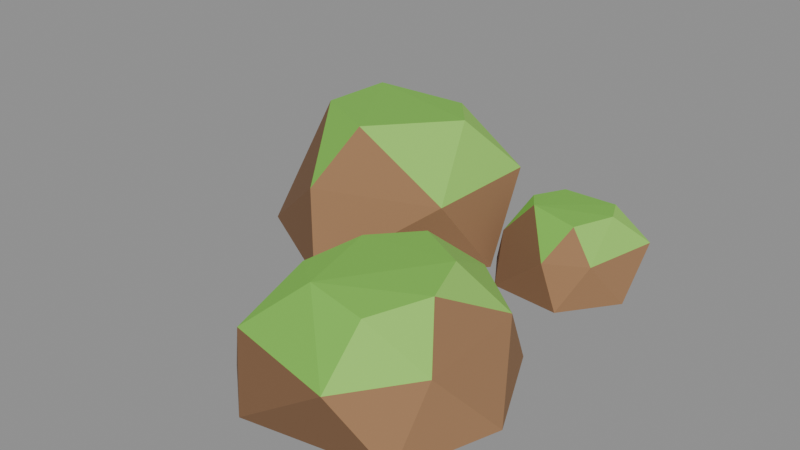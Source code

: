 # Source: rock_largeA.blend  (saved by Blender 5.2.45; exported with 4.5.12 LTS)
import bpy
from mathutils import Matrix  # noqa: F401  (used for matrix-valued properties, if any)

bpy.ops.wm.read_factory_settings(use_empty=True)
scene = bpy.context.scene
scene.name = 'Scene'

# ---- collections
col_col_lowpoly = bpy.data.collections.new('COL_LowPoly'); scene.collection.children.link(col_col_lowpoly)

# ---- images (referenced by path relative to the original .blend; pixels are not part of the script)
import os
ASSET_DIR = os.environ.get("B2B_ASSET_DIR", "")  # directory of the original .blend (textures are referenced by path, not embedded)
HERE = os.path.dirname(os.path.abspath(__file__))  # packed textures are extracted next to this script under _unpacked/

def load_image(name, relpath, width, height, colorspace="sRGB"):
    """Load a texture the original file referenced (path relative to the .blend, or extracted next to this script)."""
    p = next((c for c in (os.path.join(HERE, relpath), os.path.join(ASSET_DIR, relpath)) if relpath and os.path.exists(c)), "")
    if p:
        img = bpy.data.images.load(p, check_existing=True)
        img.name = name
    else:  # same state as the original file: an image datablock whose file is absent (Cycles renders it pink)
        img = bpy.data.images.new(name, width, height)
        img.source = "FILE"
        img.filepath = "//" + (relpath or name)
    img.colorspace_settings.name = colorspace
    return img
img_rock_largea_basecolor = load_image('rock_largeA_BaseColor', '_unpacked/rock_largeA_BaseColor.8cf2768a.png', 112, 16, 'sRGB')
img_rock_largea_maskmap = load_image('rock_largeA_MaskMap', '_unpacked/rock_largeA_MaskMap.37e9bd9d.png', 112, 16, 'Non-Color')

# ---- materials (node trees are filled in below, after node groups)
mat_m_rock_largea = bpy.data.materials.new('M_rock_largeA')

# ---- material node trees
mat_m_rock_largea.use_nodes = True; mat_m_rock_largea.node_tree.nodes.clear()
_N = mat_m_rock_largea.node_tree.nodes; _L = mat_m_rock_largea.node_tree.links
n0 = _N.new('ShaderNodeBsdfPrincipled'); n0.name = 'Principled BSDF'; n0.location = (-200, 100)
n0.inputs[10].default_value = 0.005
n1 = _N.new('ShaderNodeOutputMaterial'); n1.name = 'Material Output'; n1.location = (200, 100)
n2 = _N.new('ShaderNodeTexImage'); n2.name = 'Image Texture'; n2.location = (0, 0)
n2.image = img_rock_largea_basecolor
n2.interpolation = 'Closest'
n3 = _N.new('ShaderNodeTexImage'); n3.name = 'Image Texture.001'; n3.location = (0, 0)
n3.image = img_rock_largea_maskmap
n3.interpolation = 'Closest'
n4 = _N.new('ShaderNodeSeparateColor'); n4.name = 'Separate Color'; n4.location = (0, 0)
n5 = _N.new('ShaderNodeMath'); n5.name = 'Math'; n5.location = (0, 0)
n5.operation = 'SUBTRACT'
n5.inputs[0].default_value = 1.0
_L.new(n0.outputs[0], n1.inputs[0])
_L.new(n2.outputs[0], n0.inputs[0])
_L.new(n3.outputs[0], n4.inputs[0])
_L.new(n4.outputs[0], n0.inputs[1])
_L.new(n3.outputs[1], n5.inputs[1])
_L.new(n5.outputs[0], n0.inputs[2])
n1.is_active_output = True

# ---- meshes
me_rock_largea = bpy.data.meshes.new('rock_largeA')
me_rock_largea.from_pydata([(0.07887, 0.1788, 0.0), (-0.1313, 0.442, 0.0), (-0.3472, 0.2913, 0.0), (-0.3587, 0.07646, 0.0), (-0.1423, -0.04669, 0.0), (0.0475, 0.3081, 0.143), (-0.1602, 0.4105, 0.143), (-0.3583, 0.2296, 0.143), (-0.1847, -0.004941, 0.143), (0.04113, 0.07993, 0.143), (-0.08583, 0.3024, 0.2366), (-0.2539, 0.2715, 0.2471), (-0.2642, 0.1376, 0.2466), (-0.1338, 0.07033, 0.2498), (-0.02494, 0.23, 0.2399), (0.3674, -0.1947, 0.0), (0.2855, -0.02121, 0.0), (0.09451, 0.04028, 0.0), (-0.03953, -0.142, 0.0), (-0.04231, -0.3241, 0.0), (0.05916, -0.4132, 0.0), (0.3096, -0.3697, 0.0), (0.2973, -0.07759, 0.11), (0.1787, 0.01663, 0.11), (0.02275, -0.04133, 0.11), (-0.01948, -0.2227, 0.11), (0.01175, -0.3633, 0.11), (0.2225, -0.4104, 0.11), (0.3111, -0.2869, 0.11), (0.2254, -0.123, 0.1925), (0.1278, -0.06717, 0.1877), (0.06179, -0.1435, 0.1889), (0.04057, -0.2527, 0.1824), (0.1061, -0.3044, 0.194), (0.2116, -0.3157, 0.1806), (0.2582, -0.2155, 0.1878), (0.3246, 0.2171, 0.0), (0.2765, 0.3528, 0.0), (0.1541, 0.3788, 0.0), (0.06686, 0.215, 0.0), (0.1224, 0.1302, 0.0), (0.2519, 0.119, 0.0), (0.3179, 0.3105, 0.077), (0.2251, 0.3626, 0.077), (0.1098, 0.3373, 0.077), (0.09655, 0.1878, 0.077), (0.2149, 0.1278, 0.077), (0.2855, 0.1682, 0.077), (0.246, 0.3097, 0.1278), (0.1472, 0.3041, 0.1296), (0.1235, 0.2373, 0.1355), (0.1502, 0.198, 0.1394), (0.24, 0.1816, 0.1325), (0.2683, 0.2616, 0.1299)], [], [(4, 8, 3), (8, 12, 3), (12, 7, 3), (7, 2, 3), (2, 1, 0), (2, 0, 4), (2, 4, 3), (0, 9, 4), (9, 8, 4), (13, 12, 8), (9, 13, 8), (13, 11, 12), (11, 7, 12), (11, 6, 7), (6, 2, 7), (6, 1, 2), (1, 5, 0), (5, 9, 0), (5, 14, 9), (14, 13, 9), (14, 11, 13), (14, 10, 11), (10, 6, 11), (10, 5, 6), (5, 1, 6), (10, 14, 5), (20, 26, 19), (26, 25, 19), (25, 18, 19), (18, 17, 16), (18, 16, 15), (18, 15, 21), (18, 21, 20), (18, 20, 19), (27, 26, 20), (21, 27, 20), (27, 33, 26), (33, 32, 26), (32, 25, 26), (32, 31, 25), (31, 24, 25), (24, 18, 25), (24, 17, 18), (21, 28, 27), (28, 34, 27), (34, 33, 27), (15, 28, 21), (34, 35, 33), (35, 29, 33), (29, 31, 33), (31, 32, 33), (29, 30, 31), (30, 24, 31), (30, 23, 24), (23, 17, 24), (23, 16, 17), (15, 22, 28), (22, 35, 28), (35, 34, 28), (16, 22, 15), (22, 29, 35), (22, 23, 29), (23, 30, 29), (22, 16, 23), (40, 45, 39), (45, 50, 39), (50, 44, 39), (44, 38, 39), (38, 37, 36), (38, 36, 41), (38, 41, 40), (38, 40, 39), (41, 46, 40), (46, 45, 40), (51, 50, 45), (46, 51, 45), (49, 44, 50), (51, 49, 50), (43, 38, 44), (49, 43, 44), (43, 37, 38), (36, 47, 41), (47, 46, 41), (47, 52, 46), (52, 51, 46), (52, 53, 51), (53, 48, 51), (48, 49, 51), (48, 43, 49), (48, 42, 43), (42, 37, 43), (42, 36, 37), (42, 47, 36), (42, 53, 47), (53, 52, 47), (42, 48, 53)])
_uv = me_rock_largea.uv_layers.new(name='UVMap')
_uv.uv.foreach_set('vector', [0.2143, 0.5, 0.2143, 0.5, 0.2143, 0.5, 0.2143, 0.5, 0.2143, 0.5, 0.2143, 0.5, 0.2143, 0.5, 0.2143, 0.5, 0.2143, 0.5, 0.2143, 0.5, 0.2143, 0.5, 0.2143, 0.5, 0.07143, 0.5, 0.07143, 0.5, 0.07143, 0.5, 0.07143, 0.5, 0.07143, 0.5, 0.07143, 0.5, 0.07143, 0.5, 0.07143, 0.5, 0.07143, 0.5, 0.07143, 0.5, 0.07143, 0.5, 0.07143, 0.5, 0.07143, 0.5, 0.07143, 0.5, 0.07143, 0.5, 0.3571, 0.5, 0.3571, 0.5, 0.3571, 0.5, 0.07143, 0.5, 0.07143, 0.5, 0.07143, 0.5, 0.3571, 0.5, 0.3571, 0.5, 0.3571, 0.5, 0.3571, 0.5, 0.3571, 0.5, 0.3571, 0.5, 0.07143, 0.5, 0.07143, 0.5, 0.07143, 0.5, 0.07143, 0.5, 0.07143, 0.5, 0.07143, 0.5, 0.07143, 0.5, 0.07143, 0.5, 0.07143, 0.5, 0.07143, 0.5, 0.07143, 0.5, 0.07143, 0.5, 0.07143, 0.5, 0.07143, 0.5, 0.07143, 0.5, 0.5, 0.5, 0.5, 0.5, 0.5, 0.5, 0.5, 0.5, 0.5, 0.5, 0.5, 0.5, 0.3571, 0.5, 0.3571, 0.5, 0.3571, 0.5, 0.3571, 0.5, 0.3571, 0.5, 0.3571, 0.5, 0.3571, 0.5, 0.3571, 0.5, 0.3571, 0.5, 0.5, 0.5, 0.5, 0.5, 0.5, 0.5, 0.07143, 0.5, 0.07143, 0.5, 0.07143, 0.5, 0.5, 0.5, 0.5, 0.5, 0.5, 0.5, 0.2143, 0.5, 0.2143, 0.5, 0.2143, 0.5, 0.2143, 0.5, 0.2143, 0.5, 0.2143, 0.5, 0.2143, 0.5, 0.2143, 0.5, 0.2143, 0.5, 0.07143, 0.5, 0.07143, 0.5, 0.07143, 0.5, 0.07143, 0.5, 0.07143, 0.5, 0.07143, 0.5, 0.07143, 0.5, 0.07143, 0.5, 0.07143, 0.5, 0.07143, 0.5, 0.07143, 0.5, 0.07143, 0.5, 0.07143, 0.5, 0.07143, 0.5, 0.07143, 0.5, 0.2143, 0.5, 0.2143, 0.5, 0.2143, 0.5, 0.2143, 0.5, 0.2143, 0.5, 0.2143, 0.5, 0.3571, 0.5, 0.3571, 0.5, 0.3571, 0.5, 0.3571, 0.5, 0.3571, 0.5, 0.3571, 0.5, 0.3571, 0.5, 0.3571, 0.5, 0.3571, 0.5, 0.3571, 0.5, 0.3571, 0.5, 0.3571, 0.5, 0.3571, 0.5, 0.3571, 0.5, 0.3571, 0.5, 0.2143, 0.5, 0.2143, 0.5, 0.2143, 0.5, 0.07143, 0.5, 0.07143, 0.5, 0.07143, 0.5, 0.07143, 0.5, 0.07143, 0.5, 0.07143, 0.5, 0.5, 0.5, 0.5, 0.5, 0.5, 0.5, 0.3571, 0.5, 0.3571, 0.5, 0.3571, 0.5, 0.07143, 0.5, 0.07143, 0.5, 0.07143, 0.5, 0.3571, 0.5, 0.3571, 0.5, 0.3571, 0.5, 0.3571, 0.5, 0.3571, 0.5, 0.3571, 0.5, 0.3571, 0.5, 0.3571, 0.5, 0.3571, 0.5, 0.3571, 0.5, 0.3571, 0.5, 0.3571, 0.5, 0.3571, 0.5, 0.3571, 0.5, 0.3571, 0.5, 0.3571, 0.5, 0.3571, 0.5, 0.3571, 0.5, 0.3571, 0.5, 0.3571, 0.5, 0.3571, 0.5, 0.07143, 0.5, 0.07143, 0.5, 0.07143, 0.5, 0.07143, 0.5, 0.07143, 0.5, 0.07143, 0.5, 0.07143, 0.5, 0.07143, 0.5, 0.07143, 0.5, 0.07143, 0.5, 0.07143, 0.5, 0.07143, 0.5, 0.5, 0.5, 0.5, 0.5, 0.5, 0.5, 0.07143, 0.5, 0.07143, 0.5, 0.07143, 0.5, 0.5, 0.5, 0.5, 0.5, 0.5, 0.5, 0.5, 0.5, 0.5, 0.5, 0.5, 0.5, 0.5, 0.5, 0.5, 0.5, 0.5, 0.5, 0.07143, 0.5, 0.07143, 0.5, 0.07143, 0.5, 0.2143, 0.5, 0.2143, 0.5, 0.2143, 0.5, 0.2143, 0.5, 0.2143, 0.5, 0.2143, 0.5, 0.2143, 0.5, 0.2143, 0.5, 0.2143, 0.5, 0.07143, 0.5, 0.07143, 0.5, 0.07143, 0.5, 0.07143, 0.5, 0.07143, 0.5, 0.07143, 0.5, 0.07143, 0.5, 0.07143, 0.5, 0.07143, 0.5, 0.07143, 0.5, 0.07143, 0.5, 0.07143, 0.5, 0.07143, 0.5, 0.07143, 0.5, 0.07143, 0.5, 0.2143, 0.5, 0.2143, 0.5, 0.2143, 0.5, 0.2143, 0.5, 0.2143, 0.5, 0.2143, 0.5, 0.3571, 0.5, 0.3571, 0.5, 0.3571, 0.5, 0.2143, 0.5, 0.2143, 0.5, 0.2143, 0.5, 0.3571, 0.5, 0.3571, 0.5, 0.3571, 0.5, 0.3571, 0.5, 0.3571, 0.5, 0.3571, 0.5, 0.07143, 0.5, 0.07143, 0.5, 0.07143, 0.5, 0.3571, 0.5, 0.3571, 0.5, 0.3571, 0.5, 0.07143, 0.5, 0.07143, 0.5, 0.07143, 0.5, 0.07143, 0.5, 0.07143, 0.5, 0.07143, 0.5, 0.07143, 0.5, 0.07143, 0.5, 0.07143, 0.5, 0.07143, 0.5, 0.07143, 0.5, 0.07143, 0.5, 0.3571, 0.5, 0.3571, 0.5, 0.3571, 0.5, 0.3571, 0.5, 0.3571, 0.5, 0.3571, 0.5, 0.3571, 0.5, 0.3571, 0.5, 0.3571, 0.5, 0.3571, 0.5, 0.3571, 0.5, 0.3571, 0.5, 0.3571, 0.5, 0.3571, 0.5, 0.3571, 0.5, 0.5, 0.5, 0.5, 0.5, 0.5, 0.5, 0.07143, 0.5, 0.07143, 0.5, 0.07143, 0.5, 0.07143, 0.5, 0.07143, 0.5, 0.07143, 0.5, 0.07143, 0.5, 0.07143, 0.5, 0.07143, 0.5, 0.5, 0.5, 0.5, 0.5, 0.5, 0.5, 0.5, 0.5, 0.5, 0.5, 0.5, 0.5, 0.5, 0.5, 0.5, 0.5, 0.5, 0.5])
me_rock_largea.materials.append(mat_m_rock_largea)
me_rock_largea.update()

# ---- objects
ob_rock_largea = bpy.data.objects.new('rock_largeA', me_rock_largea)

# ---- transforms, parenting, visibility, modifiers, constraints
ob_rock_largea.location = (0.0, 0.0, 0.0)

# ---- collection membership
col_col_lowpoly.objects.link(ob_rock_largea)

# ---- scene / render settings (as saved in the file)
scene.frame_start = 1; scene.frame_end = 250; scene.frame_set(1)
scene.render.engine = 'BLENDER_EEVEE_NEXT'
scene.render.bake_bias = 0.0
scene.render.bake_samples = 0
scene.render.compositor_device = 'GPU'
scene.eevee.use_volume_custom_range = False
scene.eevee.fast_gi_thickness_near = 0.1
scene.eevee.fast_gi_thickness_far = 0.0
scene.eevee.ray_tracing_options.screen_trace_thickness = 0.1
bpy.context.view_layer.update()

# ---- added for rendering (the .blend has no active camera and no usable light): camera, sun + grey world if the file has none
cam_auto = bpy.data.cameras.new('AutoCamera')
cam_auto.lens = 50.0
cam_auto.sensor_width = 36.0
cam_auto.clip_end = 1000.0
ob_auto_camera = bpy.data.objects.new('AutoCamera', cam_auto)
scene.collection.objects.link(ob_auto_camera)
ob_auto_camera.location = (1.06781, -1.26171, 0.975645)
ob_auto_camera.rotation_euler = (1.09748, -7.21219e-08, 0.694738)
scene.camera = ob_auto_camera
light_auto_sun = bpy.data.lights.new('AutoSun', 'SUN')
light_auto_sun.energy = 3.0
light_auto_sun.angle = 0.0523599
ob_auto_sun = bpy.data.objects.new('AutoSun', light_auto_sun)
scene.collection.objects.link(ob_auto_sun)
ob_auto_sun.rotation_euler = (0.872665, 0.174533, 0.523599)
if scene.world is None:
    world_auto = bpy.data.worlds.new('AutoWorld')
    world_auto.color = (0.3, 0.3, 0.3)
    scene.world = world_auto
bpy.context.view_layer.update()
